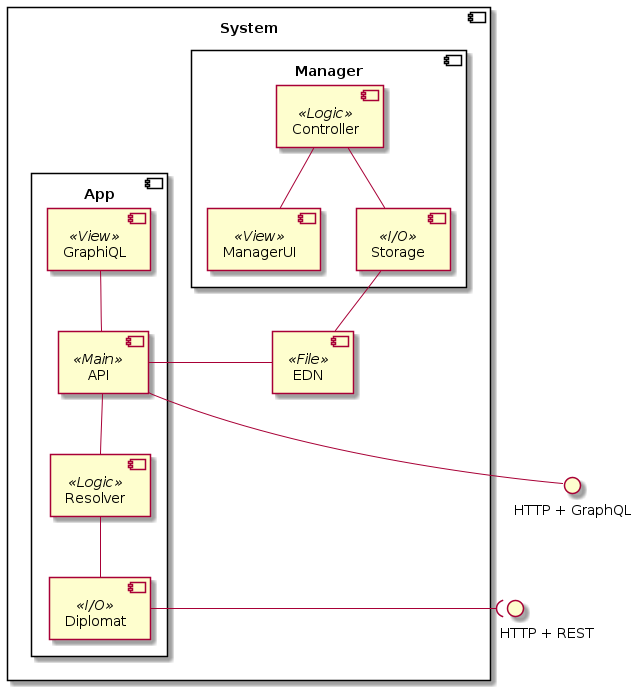

The diagram above was rendered by PlantUML. Its source (embedded in the PNG):
@startuml components

component System {

    component Manager {
        component ManagerUI as gui <<View>>
        component Storage as db <<I/O>>
        component Controller as ctr <<Logic>>
    }

    component App {
        component GraphiQL as gpi <<View>>
        component API as api <<Main>>
        component Resolver as res <<Logic>>
        component Diplomat as dpt <<I/O>>
    }

    component "EDN" as edn <<File>>
}

interface "HTTP + GraphQL" as httpgp
interface "                HTTP + REST" as httprs

api -- httpgp
dpt -( httprs

db -- edn
ctr -- gui
ctr -- db
res -- dpt
api -- res
gpi -- api
api - edn

@enduml